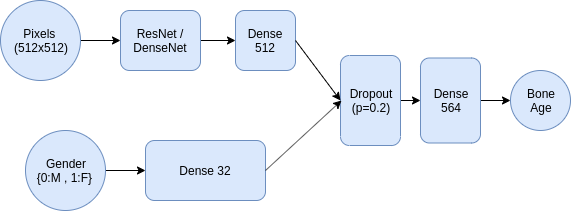

The diagram above was exported from draw.io. Its source (the exported page's mxGraphModel, read from the mxfile embedded in the PNG):
<mxGraphModel dx="809" dy="569" grid="1" gridSize="10" guides="1" tooltips="1" connect="1" arrows="1" fold="1" page="1" pageScale="1" pageWidth="850" pageHeight="1100" math="0" shadow="0">
  <root>
    <mxCell id="0" />
    <mxCell id="1" parent="0" />
    <mxCell id="KwS4ggg_8iUA7FFfDyZD-12" style="edgeStyle=orthogonalEdgeStyle;rounded=0;orthogonalLoop=1;jettySize=auto;html=1;exitX=1;exitY=0.5;exitDx=0;exitDy=0;entryX=0;entryY=0.5;entryDx=0;entryDy=0;" edge="1" parent="1" source="KwS4ggg_8iUA7FFfDyZD-4" target="KwS4ggg_8iUA7FFfDyZD-11">
      <mxGeometry relative="1" as="geometry" />
    </mxCell>
    <mxCell id="KwS4ggg_8iUA7FFfDyZD-4" value="ResNet / DenseNet&lt;br&gt;" style="rounded=1;whiteSpace=wrap;html=1;fillColor=#dae8fc;strokeColor=#6c8ebf;" vertex="1" parent="1">
      <mxGeometry x="250" y="80" width="80" height="60" as="geometry" />
    </mxCell>
    <mxCell id="KwS4ggg_8iUA7FFfDyZD-9" style="edgeStyle=orthogonalEdgeStyle;rounded=0;orthogonalLoop=1;jettySize=auto;html=1;exitX=1;exitY=0.5;exitDx=0;exitDy=0;entryX=0;entryY=0.5;entryDx=0;entryDy=0;" edge="1" parent="1" source="KwS4ggg_8iUA7FFfDyZD-5" target="KwS4ggg_8iUA7FFfDyZD-4">
      <mxGeometry relative="1" as="geometry" />
    </mxCell>
    <mxCell id="KwS4ggg_8iUA7FFfDyZD-5" value="Pixels&amp;nbsp;&lt;br&gt;(512x512)" style="ellipse;whiteSpace=wrap;html=1;aspect=fixed;fillColor=#dae8fc;strokeColor=#6c8ebf;" vertex="1" parent="1">
      <mxGeometry x="130" y="70" width="80" height="80" as="geometry" />
    </mxCell>
    <mxCell id="KwS4ggg_8iUA7FFfDyZD-10" style="edgeStyle=orthogonalEdgeStyle;rounded=0;orthogonalLoop=1;jettySize=auto;html=1;exitX=1;exitY=0.5;exitDx=0;exitDy=0;entryX=0;entryY=0.5;entryDx=0;entryDy=0;" edge="1" parent="1" source="KwS4ggg_8iUA7FFfDyZD-6" target="KwS4ggg_8iUA7FFfDyZD-7">
      <mxGeometry relative="1" as="geometry" />
    </mxCell>
    <mxCell id="KwS4ggg_8iUA7FFfDyZD-6" value="Gender&lt;br&gt;{0:M , 1:F}&amp;nbsp;" style="ellipse;whiteSpace=wrap;html=1;aspect=fixed;fillColor=#dae8fc;strokeColor=#6c8ebf;" vertex="1" parent="1">
      <mxGeometry x="155" y="200" width="80" height="80" as="geometry" />
    </mxCell>
    <mxCell id="KwS4ggg_8iUA7FFfDyZD-7" value="Dense 32" style="rounded=1;whiteSpace=wrap;html=1;fillColor=#dae8fc;strokeColor=#6c8ebf;" vertex="1" parent="1">
      <mxGeometry x="275" y="210" width="120" height="60" as="geometry" />
    </mxCell>
    <mxCell id="KwS4ggg_8iUA7FFfDyZD-11" value="Dense 512" style="rounded=1;whiteSpace=wrap;html=1;fillColor=#dae8fc;strokeColor=#6c8ebf;" vertex="1" parent="1">
      <mxGeometry x="365" y="80" width="60" height="60" as="geometry" />
    </mxCell>
    <mxCell id="KwS4ggg_8iUA7FFfDyZD-22" style="edgeStyle=orthogonalEdgeStyle;rounded=0;orthogonalLoop=1;jettySize=auto;html=1;exitX=0.5;exitY=1;exitDx=0;exitDy=0;entryX=0.5;entryY=1;entryDx=0;entryDy=0;" edge="1" parent="1" source="KwS4ggg_8iUA7FFfDyZD-14" target="KwS4ggg_8iUA7FFfDyZD-20">
      <mxGeometry relative="1" as="geometry" />
    </mxCell>
    <mxCell id="KwS4ggg_8iUA7FFfDyZD-14" value="Dropout&lt;br&gt;(p=0.2)" style="rounded=1;whiteSpace=wrap;html=1;direction=north;fillColor=#dae8fc;strokeColor=#6c8ebf;" vertex="1" parent="1">
      <mxGeometry x="470" y="125" width="60" height="90" as="geometry" />
    </mxCell>
    <mxCell id="KwS4ggg_8iUA7FFfDyZD-16" value="" style="endArrow=classic;html=1;" edge="1" parent="1">
      <mxGeometry width="50" height="50" relative="1" as="geometry">
        <mxPoint x="395" y="240" as="sourcePoint" />
        <mxPoint x="471" y="170" as="targetPoint" />
      </mxGeometry>
    </mxCell>
    <mxCell id="KwS4ggg_8iUA7FFfDyZD-17" value="" style="endArrow=classic;html=1;entryX=0.5;entryY=0;entryDx=0;entryDy=0;" edge="1" parent="1" target="KwS4ggg_8iUA7FFfDyZD-14">
      <mxGeometry width="50" height="50" relative="1" as="geometry">
        <mxPoint x="425" y="110" as="sourcePoint" />
        <mxPoint x="505" y="180" as="targetPoint" />
      </mxGeometry>
    </mxCell>
    <mxCell id="KwS4ggg_8iUA7FFfDyZD-24" style="edgeStyle=orthogonalEdgeStyle;rounded=0;orthogonalLoop=1;jettySize=auto;html=1;exitX=0.5;exitY=0;exitDx=0;exitDy=0;entryX=0;entryY=0.5;entryDx=0;entryDy=0;" edge="1" parent="1" source="KwS4ggg_8iUA7FFfDyZD-20" target="KwS4ggg_8iUA7FFfDyZD-23">
      <mxGeometry relative="1" as="geometry" />
    </mxCell>
    <mxCell id="KwS4ggg_8iUA7FFfDyZD-20" value="Dense&lt;br&gt;564" style="rounded=1;whiteSpace=wrap;html=1;direction=south;fillColor=#dae8fc;strokeColor=#6c8ebf;" vertex="1" parent="1">
      <mxGeometry x="550" y="127.5" width="60" height="85" as="geometry" />
    </mxCell>
    <mxCell id="KwS4ggg_8iUA7FFfDyZD-23" value="Bone &lt;br&gt;Age" style="ellipse;whiteSpace=wrap;html=1;aspect=fixed;fillColor=#dae8fc;strokeColor=#6c8ebf;" vertex="1" parent="1">
      <mxGeometry x="640" y="140" width="60" height="60" as="geometry" />
    </mxCell>
  </root>
</mxGraphModel>